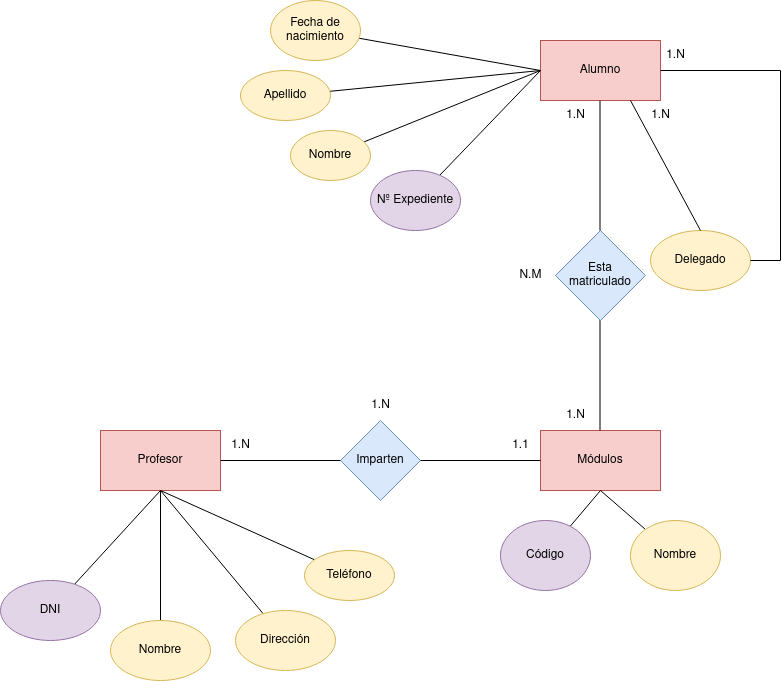

The diagram above was exported from draw.io. Its source (the exported page's mxGraphModel, read from the mxfile embedded in the PNG):
<mxGraphModel dx="1658" dy="908" grid="1" gridSize="10" guides="1" tooltips="1" connect="1" arrows="1" fold="1" page="1" pageScale="1" pageWidth="827" pageHeight="1169" math="0" shadow="0">
  <root>
    <mxCell id="0" />
    <mxCell id="1" parent="0" />
    <mxCell id="6v2N4G5xBCR1Wuix8mr1-1" value="Profesor" style="rounded=0;whiteSpace=wrap;html=1;fillColor=#f8cecc;strokeColor=#b85450;" vertex="1" parent="1">
      <mxGeometry x="120" y="440" width="120" height="60" as="geometry" />
    </mxCell>
    <mxCell id="6v2N4G5xBCR1Wuix8mr1-2" value="Imparten" style="rhombus;whiteSpace=wrap;html=1;fillColor=#dae8fc;strokeColor=#6c8ebf;" vertex="1" parent="1">
      <mxGeometry x="360" y="430" width="80" height="80" as="geometry" />
    </mxCell>
    <mxCell id="6v2N4G5xBCR1Wuix8mr1-3" value="Módulos" style="rounded=0;whiteSpace=wrap;html=1;fillColor=#f8cecc;strokeColor=#b85450;" vertex="1" parent="1">
      <mxGeometry x="560" y="440" width="120" height="60" as="geometry" />
    </mxCell>
    <mxCell id="6v2N4G5xBCR1Wuix8mr1-4" value="" style="endArrow=none;html=1;rounded=0;exitX=1;exitY=0.5;exitDx=0;exitDy=0;entryX=0;entryY=0.5;entryDx=0;entryDy=0;" edge="1" parent="1" source="6v2N4G5xBCR1Wuix8mr1-1" target="6v2N4G5xBCR1Wuix8mr1-2">
      <mxGeometry width="50" height="50" relative="1" as="geometry">
        <mxPoint x="280" y="350" as="sourcePoint" />
        <mxPoint x="330" y="300" as="targetPoint" />
      </mxGeometry>
    </mxCell>
    <mxCell id="6v2N4G5xBCR1Wuix8mr1-5" value="" style="endArrow=none;html=1;rounded=0;exitX=1;exitY=0.5;exitDx=0;exitDy=0;entryX=0;entryY=0.5;entryDx=0;entryDy=0;" edge="1" parent="1" source="6v2N4G5xBCR1Wuix8mr1-2" target="6v2N4G5xBCR1Wuix8mr1-3">
      <mxGeometry width="50" height="50" relative="1" as="geometry">
        <mxPoint x="480" y="360" as="sourcePoint" />
        <mxPoint x="530" y="310" as="targetPoint" />
      </mxGeometry>
    </mxCell>
    <mxCell id="6v2N4G5xBCR1Wuix8mr1-7" value="Alumno" style="rounded=0;whiteSpace=wrap;html=1;fillColor=#f8cecc;strokeColor=#b85450;" vertex="1" parent="1">
      <mxGeometry x="560" y="50" width="120" height="60" as="geometry" />
    </mxCell>
    <mxCell id="6v2N4G5xBCR1Wuix8mr1-8" value="" style="endArrow=none;html=1;rounded=0;" edge="1" parent="1">
      <mxGeometry width="50" height="50" relative="1" as="geometry">
        <mxPoint x="619.5" y="440" as="sourcePoint" />
        <mxPoint x="619.5" y="310" as="targetPoint" />
      </mxGeometry>
    </mxCell>
    <mxCell id="6v2N4G5xBCR1Wuix8mr1-9" value="Esta matriculado" style="rhombus;whiteSpace=wrap;html=1;fillColor=#dae8fc;strokeColor=#6c8ebf;" vertex="1" parent="1">
      <mxGeometry x="575" y="240" width="90" height="90" as="geometry" />
    </mxCell>
    <mxCell id="6v2N4G5xBCR1Wuix8mr1-10" value="" style="endArrow=none;html=1;rounded=0;" edge="1" parent="1">
      <mxGeometry width="50" height="50" relative="1" as="geometry">
        <mxPoint x="619.5" y="240" as="sourcePoint" />
        <mxPoint x="619.5" y="110" as="targetPoint" />
      </mxGeometry>
    </mxCell>
    <mxCell id="6v2N4G5xBCR1Wuix8mr1-12" value="" style="endArrow=none;html=1;rounded=0;" edge="1" parent="1" source="6v2N4G5xBCR1Wuix8mr1-16">
      <mxGeometry width="50" height="50" relative="1" as="geometry">
        <mxPoint x="360" y="120" as="sourcePoint" />
        <mxPoint x="560" y="80" as="targetPoint" />
      </mxGeometry>
    </mxCell>
    <mxCell id="6v2N4G5xBCR1Wuix8mr1-13" value="" style="endArrow=none;html=1;rounded=0;" edge="1" parent="1" source="6v2N4G5xBCR1Wuix8mr1-20">
      <mxGeometry width="50" height="50" relative="1" as="geometry">
        <mxPoint x="360" y="40" as="sourcePoint" />
        <mxPoint x="560" y="80" as="targetPoint" />
      </mxGeometry>
    </mxCell>
    <mxCell id="6v2N4G5xBCR1Wuix8mr1-14" value="" style="endArrow=none;html=1;rounded=0;entryX=0;entryY=0.5;entryDx=0;entryDy=0;" edge="1" parent="1" source="6v2N4G5xBCR1Wuix8mr1-18" target="6v2N4G5xBCR1Wuix8mr1-7">
      <mxGeometry width="50" height="50" relative="1" as="geometry">
        <mxPoint x="320" y="100" as="sourcePoint" />
        <mxPoint x="320" y="90" as="targetPoint" />
      </mxGeometry>
    </mxCell>
    <mxCell id="6v2N4G5xBCR1Wuix8mr1-15" value="" style="endArrow=none;html=1;rounded=0;" edge="1" parent="1" source="6v2N4G5xBCR1Wuix8mr1-17">
      <mxGeometry width="50" height="50" relative="1" as="geometry">
        <mxPoint x="160" y="100" as="sourcePoint" />
        <mxPoint x="560" y="80" as="targetPoint" />
      </mxGeometry>
    </mxCell>
    <mxCell id="6v2N4G5xBCR1Wuix8mr1-16" value="Nº Expediente" style="ellipse;whiteSpace=wrap;html=1;fillColor=#e1d5e7;strokeColor=#9673a6;" vertex="1" parent="1">
      <mxGeometry x="390" y="180" width="90" height="60" as="geometry" />
    </mxCell>
    <mxCell id="6v2N4G5xBCR1Wuix8mr1-17" value="Nombre" style="ellipse;whiteSpace=wrap;html=1;fillColor=#fff2cc;strokeColor=#d6b656;" vertex="1" parent="1">
      <mxGeometry x="310" y="140" width="80" height="50" as="geometry" />
    </mxCell>
    <mxCell id="6v2N4G5xBCR1Wuix8mr1-19" value="" style="endArrow=none;html=1;rounded=0;entryX=0;entryY=0.5;entryDx=0;entryDy=0;" edge="1" parent="1" target="6v2N4G5xBCR1Wuix8mr1-18">
      <mxGeometry width="50" height="50" relative="1" as="geometry">
        <mxPoint x="320" y="100" as="sourcePoint" />
        <mxPoint x="560" y="80" as="targetPoint" />
      </mxGeometry>
    </mxCell>
    <mxCell id="6v2N4G5xBCR1Wuix8mr1-18" value="Apellido" style="ellipse;whiteSpace=wrap;html=1;fillColor=#fff2cc;strokeColor=#d6b656;" vertex="1" parent="1">
      <mxGeometry x="260" y="80" width="90" height="50" as="geometry" />
    </mxCell>
    <mxCell id="6v2N4G5xBCR1Wuix8mr1-21" value="" style="endArrow=none;html=1;rounded=0;" edge="1" parent="1" target="6v2N4G5xBCR1Wuix8mr1-20">
      <mxGeometry width="50" height="50" relative="1" as="geometry">
        <mxPoint x="360" y="40" as="sourcePoint" />
        <mxPoint x="560" y="80" as="targetPoint" />
      </mxGeometry>
    </mxCell>
    <mxCell id="6v2N4G5xBCR1Wuix8mr1-20" value="Fecha de nacimiento" style="ellipse;whiteSpace=wrap;html=1;fillColor=#fff2cc;strokeColor=#d6b656;" vertex="1" parent="1">
      <mxGeometry x="290" y="10" width="90" height="60" as="geometry" />
    </mxCell>
    <mxCell id="6v2N4G5xBCR1Wuix8mr1-22" value="" style="endArrow=none;html=1;rounded=0;" edge="1" parent="1" source="6v2N4G5xBCR1Wuix8mr1-29">
      <mxGeometry width="50" height="50" relative="1" as="geometry">
        <mxPoint x="40" y="600" as="sourcePoint" />
        <mxPoint x="180" y="500" as="targetPoint" />
      </mxGeometry>
    </mxCell>
    <mxCell id="6v2N4G5xBCR1Wuix8mr1-23" value="" style="endArrow=none;html=1;rounded=0;" edge="1" parent="1" source="6v2N4G5xBCR1Wuix8mr1-32">
      <mxGeometry width="50" height="50" relative="1" as="geometry">
        <mxPoint x="130" y="640" as="sourcePoint" />
        <mxPoint x="180" y="500" as="targetPoint" />
      </mxGeometry>
    </mxCell>
    <mxCell id="6v2N4G5xBCR1Wuix8mr1-24" value="" style="endArrow=none;html=1;rounded=0;entryX=0.5;entryY=1;entryDx=0;entryDy=0;" edge="1" parent="1" source="6v2N4G5xBCR1Wuix8mr1-27" target="6v2N4G5xBCR1Wuix8mr1-1">
      <mxGeometry width="50" height="50" relative="1" as="geometry">
        <mxPoint x="250" y="640" as="sourcePoint" />
        <mxPoint x="280" y="550" as="targetPoint" />
      </mxGeometry>
    </mxCell>
    <mxCell id="6v2N4G5xBCR1Wuix8mr1-25" value="" style="endArrow=none;html=1;rounded=0;" edge="1" parent="1" source="6v2N4G5xBCR1Wuix8mr1-26">
      <mxGeometry width="50" height="50" relative="1" as="geometry">
        <mxPoint x="320" y="600" as="sourcePoint" />
        <mxPoint x="180" y="500" as="targetPoint" />
      </mxGeometry>
    </mxCell>
    <mxCell id="6v2N4G5xBCR1Wuix8mr1-27" value="Dirección" style="ellipse;whiteSpace=wrap;html=1;fillColor=#fff2cc;strokeColor=#d6b656;" vertex="1" parent="1">
      <mxGeometry x="255" y="620" width="100" height="60" as="geometry" />
    </mxCell>
    <mxCell id="6v2N4G5xBCR1Wuix8mr1-29" value="DNI" style="ellipse;whiteSpace=wrap;html=1;fillColor=#e1d5e7;strokeColor=#9673a6;" vertex="1" parent="1">
      <mxGeometry x="20" y="590" width="100" height="60" as="geometry" />
    </mxCell>
    <mxCell id="6v2N4G5xBCR1Wuix8mr1-26" value="Teléfono" style="ellipse;whiteSpace=wrap;html=1;fillColor=#fff2cc;strokeColor=#d6b656;" vertex="1" parent="1">
      <mxGeometry x="324" y="560" width="90" height="50" as="geometry" />
    </mxCell>
    <mxCell id="6v2N4G5xBCR1Wuix8mr1-32" value="Nombre" style="ellipse;whiteSpace=wrap;html=1;fillColor=#fff2cc;strokeColor=#d6b656;" vertex="1" parent="1">
      <mxGeometry x="130" y="630" width="100" height="60" as="geometry" />
    </mxCell>
    <mxCell id="6v2N4G5xBCR1Wuix8mr1-35" value="" style="endArrow=none;html=1;rounded=0;" edge="1" parent="1" source="6v2N4G5xBCR1Wuix8mr1-36">
      <mxGeometry width="50" height="50" relative="1" as="geometry">
        <mxPoint x="665" y="284.5" as="sourcePoint" />
        <mxPoint x="720" y="285" as="targetPoint" />
      </mxGeometry>
    </mxCell>
    <mxCell id="6v2N4G5xBCR1Wuix8mr1-36" value="Delegado" style="ellipse;whiteSpace=wrap;html=1;fillColor=#fff2cc;strokeColor=#d6b656;" vertex="1" parent="1">
      <mxGeometry x="670" y="240" width="100" height="60" as="geometry" />
    </mxCell>
    <mxCell id="6v2N4G5xBCR1Wuix8mr1-38" value="1.N" style="text;html=1;align=center;verticalAlign=middle;resizable=0;points=[];autosize=1;strokeColor=none;fillColor=none;" vertex="1" parent="1">
      <mxGeometry x="575" y="410" width="40" height="30" as="geometry" />
    </mxCell>
    <mxCell id="6v2N4G5xBCR1Wuix8mr1-39" value="1.N" style="text;html=1;align=center;verticalAlign=middle;resizable=0;points=[];autosize=1;strokeColor=none;fillColor=none;" vertex="1" parent="1">
      <mxGeometry x="380" y="400" width="40" height="30" as="geometry" />
    </mxCell>
    <mxCell id="6v2N4G5xBCR1Wuix8mr1-40" value="1.N" style="text;html=1;align=center;verticalAlign=middle;resizable=0;points=[];autosize=1;strokeColor=none;fillColor=none;" vertex="1" parent="1">
      <mxGeometry x="575" y="110" width="40" height="30" as="geometry" />
    </mxCell>
    <mxCell id="6v2N4G5xBCR1Wuix8mr1-41" value="1.1" style="text;html=1;align=center;verticalAlign=middle;resizable=0;points=[];autosize=1;strokeColor=none;fillColor=none;" vertex="1" parent="1">
      <mxGeometry x="520" y="440" width="40" height="30" as="geometry" />
    </mxCell>
    <mxCell id="6v2N4G5xBCR1Wuix8mr1-42" value="1.N" style="text;html=1;align=center;verticalAlign=middle;resizable=0;points=[];autosize=1;strokeColor=none;fillColor=none;" vertex="1" parent="1">
      <mxGeometry x="240" y="440" width="40" height="30" as="geometry" />
    </mxCell>
    <mxCell id="6v2N4G5xBCR1Wuix8mr1-43" value="&lt;div&gt;N.M&lt;/div&gt;" style="text;html=1;align=center;verticalAlign=middle;resizable=0;points=[];autosize=1;strokeColor=none;fillColor=none;" vertex="1" parent="1">
      <mxGeometry x="525" y="270" width="50" height="30" as="geometry" />
    </mxCell>
    <mxCell id="6v2N4G5xBCR1Wuix8mr1-44" value="" style="endArrow=none;html=1;rounded=0;" edge="1" parent="1" source="6v2N4G5xBCR1Wuix8mr1-45">
      <mxGeometry width="50" height="50" relative="1" as="geometry">
        <mxPoint x="560" y="560" as="sourcePoint" />
        <mxPoint x="620" y="500" as="targetPoint" />
      </mxGeometry>
    </mxCell>
    <mxCell id="6v2N4G5xBCR1Wuix8mr1-46" value="" style="endArrow=none;html=1;rounded=0;" edge="1" parent="1" source="6v2N4G5xBCR1Wuix8mr1-47">
      <mxGeometry width="50" height="50" relative="1" as="geometry">
        <mxPoint x="680" y="560" as="sourcePoint" />
        <mxPoint x="620" y="500" as="targetPoint" />
      </mxGeometry>
    </mxCell>
    <mxCell id="6v2N4G5xBCR1Wuix8mr1-48" value="" style="endArrow=none;html=1;rounded=0;" edge="1" parent="1" target="6v2N4G5xBCR1Wuix8mr1-47">
      <mxGeometry width="50" height="50" relative="1" as="geometry">
        <mxPoint x="680" y="560" as="sourcePoint" />
        <mxPoint x="620" y="500" as="targetPoint" />
      </mxGeometry>
    </mxCell>
    <mxCell id="6v2N4G5xBCR1Wuix8mr1-47" value="Nombre" style="ellipse;whiteSpace=wrap;html=1;fillColor=#fff2cc;strokeColor=#d6b656;" vertex="1" parent="1">
      <mxGeometry x="650" y="530" width="90" height="70" as="geometry" />
    </mxCell>
    <mxCell id="6v2N4G5xBCR1Wuix8mr1-49" value="" style="endArrow=none;html=1;rounded=0;" edge="1" parent="1" target="6v2N4G5xBCR1Wuix8mr1-45">
      <mxGeometry width="50" height="50" relative="1" as="geometry">
        <mxPoint x="560" y="560" as="sourcePoint" />
        <mxPoint x="620" y="500" as="targetPoint" />
      </mxGeometry>
    </mxCell>
    <mxCell id="6v2N4G5xBCR1Wuix8mr1-45" value="Código" style="ellipse;whiteSpace=wrap;html=1;fillColor=#e1d5e7;strokeColor=#9673a6;" vertex="1" parent="1">
      <mxGeometry x="520" y="530" width="90" height="70" as="geometry" />
    </mxCell>
    <mxCell id="6v2N4G5xBCR1Wuix8mr1-52" value="" style="endArrow=none;html=1;rounded=0;" edge="1" parent="1">
      <mxGeometry width="50" height="50" relative="1" as="geometry">
        <mxPoint x="770" y="270" as="sourcePoint" />
        <mxPoint x="800" y="270" as="targetPoint" />
      </mxGeometry>
    </mxCell>
    <mxCell id="6v2N4G5xBCR1Wuix8mr1-53" value="" style="endArrow=none;html=1;rounded=0;" edge="1" parent="1">
      <mxGeometry width="50" height="50" relative="1" as="geometry">
        <mxPoint x="800" y="270" as="sourcePoint" />
        <mxPoint x="800" y="80" as="targetPoint" />
      </mxGeometry>
    </mxCell>
    <mxCell id="6v2N4G5xBCR1Wuix8mr1-55" value="" style="endArrow=none;html=1;rounded=0;exitX=1;exitY=0.5;exitDx=0;exitDy=0;" edge="1" parent="1" source="6v2N4G5xBCR1Wuix8mr1-7">
      <mxGeometry width="50" height="50" relative="1" as="geometry">
        <mxPoint x="750" y="130" as="sourcePoint" />
        <mxPoint x="800" y="80" as="targetPoint" />
      </mxGeometry>
    </mxCell>
    <mxCell id="6v2N4G5xBCR1Wuix8mr1-56" value="" style="endArrow=none;html=1;rounded=0;entryX=0.75;entryY=1;entryDx=0;entryDy=0;" edge="1" parent="1" target="6v2N4G5xBCR1Wuix8mr1-7">
      <mxGeometry width="50" height="50" relative="1" as="geometry">
        <mxPoint x="720" y="240" as="sourcePoint" />
        <mxPoint x="770" y="190" as="targetPoint" />
      </mxGeometry>
    </mxCell>
    <mxCell id="6v2N4G5xBCR1Wuix8mr1-57" value="1.N" style="text;html=1;align=center;verticalAlign=middle;resizable=0;points=[];autosize=1;strokeColor=none;fillColor=none;" vertex="1" parent="1">
      <mxGeometry x="660" y="110" width="40" height="30" as="geometry" />
    </mxCell>
    <mxCell id="6v2N4G5xBCR1Wuix8mr1-58" value="1.N" style="text;html=1;align=center;verticalAlign=middle;resizable=0;points=[];autosize=1;strokeColor=none;fillColor=none;" vertex="1" parent="1">
      <mxGeometry x="675" y="50" width="40" height="30" as="geometry" />
    </mxCell>
  </root>
</mxGraphModel>